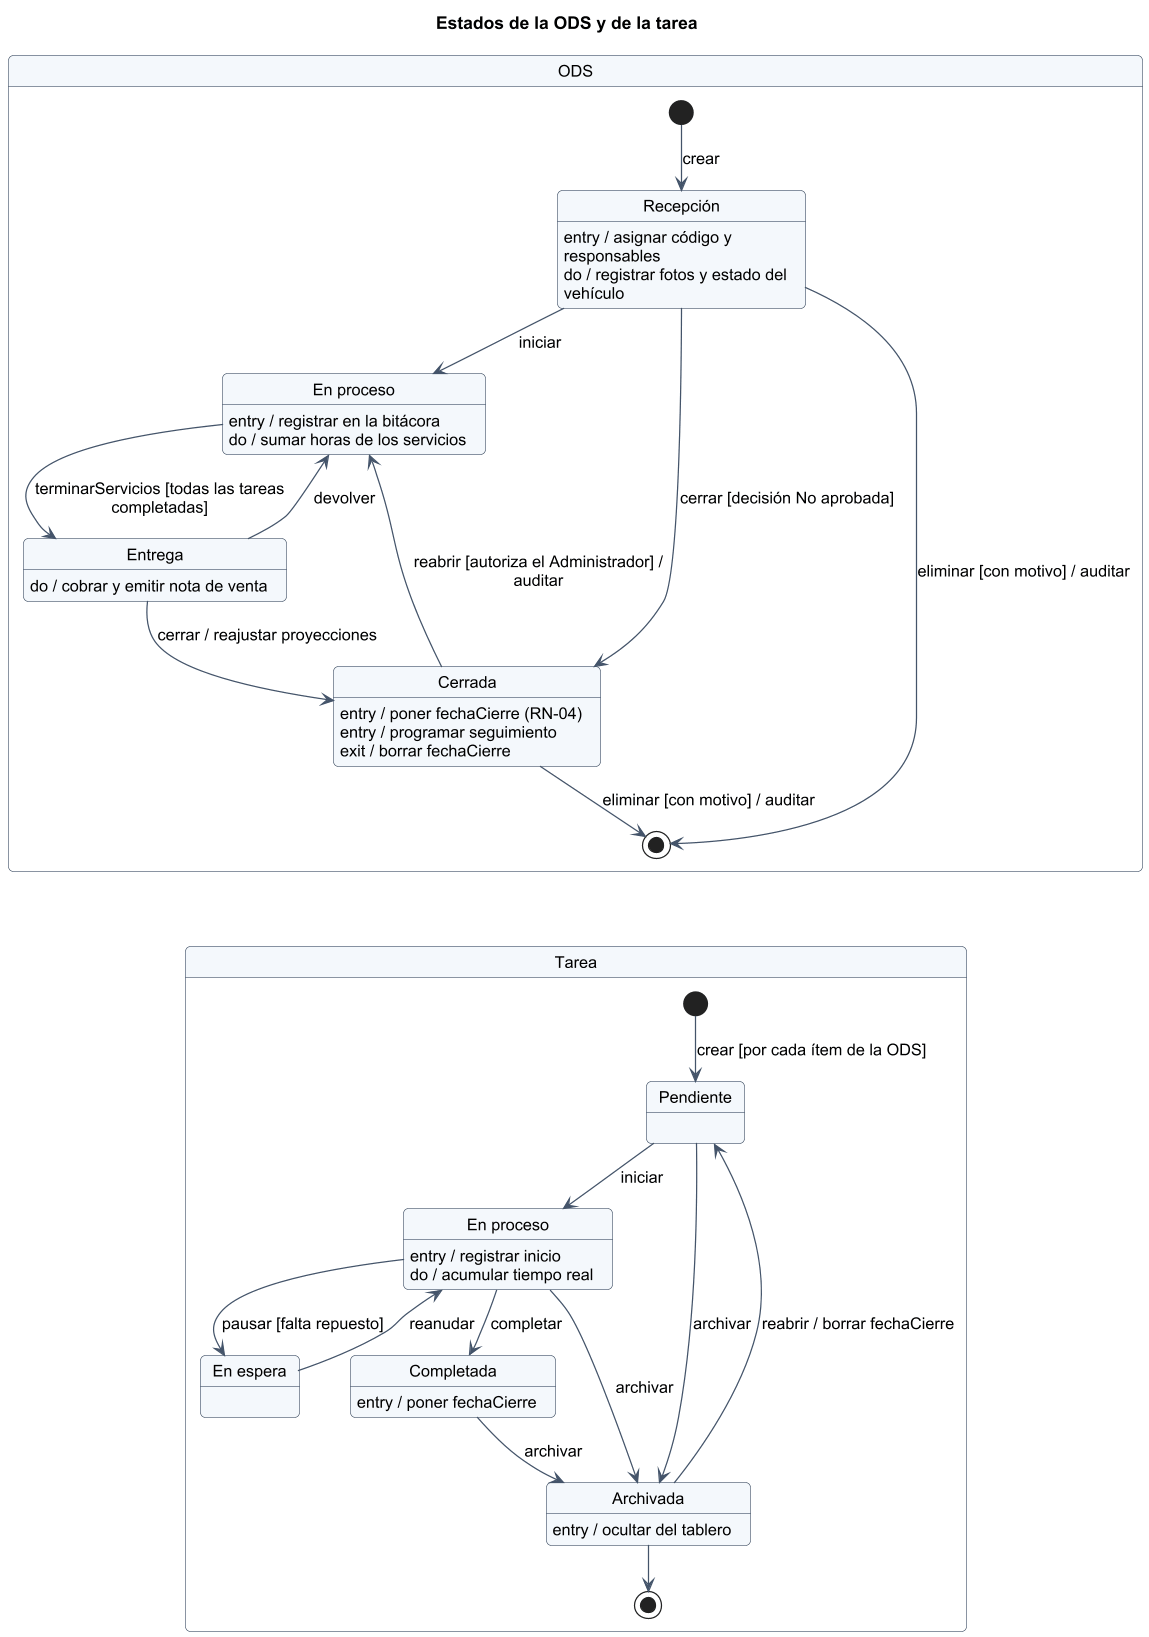

The diagram above was rendered by PlantUML. Its source (embedded in the PNG):
@startuml
!include _estilo.iuml
title Estados de la ODS y de la tarea
state "ODS" as O {
  state "Recepción" as OR
  state "En proceso" as OP
  state "Entrega" as OE
  state "Cerrada" as OC
  OR : entry / asignar código y responsables
  OR : do / registrar fotos y estado del vehículo
  OP : entry / registrar en la bitácora
  OP : do / sumar horas de los servicios
  OE : do / cobrar y emitir nota de venta
  OC : entry / poner fechaCierre (RN-04)
  OC : entry / programar seguimiento
  OC : exit / borrar fechaCierre
  [*] --> OR : crear
  OR --> OP : iniciar
  OP --> OE : terminarServicios [todas las tareas completadas]
  OE --> OC : cerrar / reajustar proyecciones
  OR --> OC : cerrar [decisión No aprobada]
  OE --> OP : devolver
  OC --> OP : reabrir [autoriza el Administrador] / auditar
  OR --> [*] : eliminar [con motivo] / auditar
  OC --> [*] : eliminar [con motivo] / auditar
}
state "Tarea" as T {
  state "Pendiente" as TN
  state "En proceso" as TP
  state "En espera" as TE
  state "Completada" as TC
  state "Archivada" as TA
  TP : entry / registrar inicio
  TP : do / acumular tiempo real
  TC : entry / poner fechaCierre
  TA : entry / ocultar del tablero
  [*] --> TN : crear [por cada ítem de la ODS]
  TN --> TP : iniciar
  TP --> TE : pausar [falta repuesto]
  TE --> TP : reanudar
  TP --> TC : completar
  TN --> TA : archivar
  TP --> TA : archivar
  TC --> TA : archivar
  TA --> TN : reabrir / borrar fechaCierre
  TA --> [*]
}
O -[hidden]-> T
@enduml